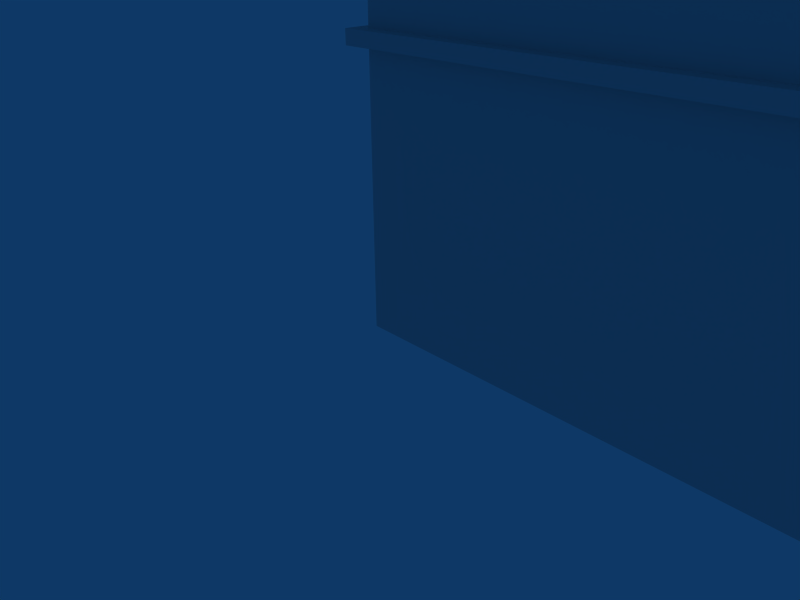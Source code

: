 # Source: B_A_10x10.blend  (saved by Blender 2.49.2; exported with 4.5.12 LTS)
import bpy
from mathutils import Matrix  # noqa: F401  (used for matrix-valued properties, if any)

bpy.ops.wm.read_factory_settings(use_empty=True)
scene = bpy.context.scene
scene.name = 'Scene'

# ---- collections
col_collection_1 = bpy.data.collections.new('Collection 1'); scene.collection.children.link(col_collection_1)

# ---- world
world_world = bpy.data.worlds.new('World'); scene.world = world_world
world_world.color = (0.05656, 0.2208, 0.4)
world_world.use_sun_shadow = False
world_world.sun_shadow_jitter_overblur = 0.0
world_world.cycles.sampling_method = 'MANUAL'
world_world.cycles.sample_map_resolution = 256

# ---- cameras
cam_camera = bpy.data.cameras.new('Camera')
cam_camera.passepartout_alpha = 0.2
cam_camera.clip_end = 100.0
cam_camera.lens = 35.0
cam_camera.ortho_scale = 7.314
cam_camera.show_passepartout = False
cam_camera.show_safe_areas = True
cam_camera.dof.focus_distance = 0.0
cam_camera.dof.aperture_fstop = 128.0

# ---- lights
light_spot = bpy.data.lights.new('Spot', 'POINT')
light_spot.transmission_factor = 0.0
light_spot.cutoff_distance = 30.0
light_spot.energy = 100.0
light_spot.shadow_buffer_clip_start = 1.001
light_spot.shadow_soft_size = 1.0
light_spot.shadow_maximum_resolution = 0.006
light_spot.use_absolute_resolution = True
light_spot.cycles.use_multiple_importance_sampling = False

# ---- meshes
me_cube_001 = bpy.data.meshes.new('Cube.001')
me_cube_001.from_pydata([(10.0, 10.0, 0.0), (10.0, 0.0, 0.0), (0.0, 0.0, 0.0), (3.576e-07, 10.0, 0.0), (10.0, 10.0, 8.0), (10.0, -5.96e-07, 8.0), (-3.576e-07, 3.576e-07, 8.0), (5.96e-08, 10.0, 8.0), (10.0, -2.98e-07, 4.1), (10.0, 10.0, 4.1), (0.0, 0.0, 4.1), (0.0, 10.0, 4.1), (10.0, 0.0, 3.9), (10.0, 10.0, 3.9), (0.0, 0.0, 3.9), (0.0, 10.0, 3.9), (-0.2, 10.2, 3.9), (-0.2, -0.2, 3.9), (10.2, 10.2, 3.9), (10.2, -0.2, 3.9), (-0.2, 10.2, 4.1), (-0.2, -0.2, 4.1), (10.2, 10.2, 4.1), (10.2, -0.2, 4.1), (-0.2, 10.2, 8.0), (-0.2, -0.2, 8.0), (10.2, -0.2, 8.0), (10.2, 10.2, 8.0), (10.2, 10.2, 8.2), (10.2, -0.2, 8.2), (-0.2, -0.2, 8.2), (-0.2, 10.2, 8.2), (10.0, 0.0, 0.5), (10.0, 10.0, 0.5), (0.0, 0.0, 0.5), (0.0, 10.0, 0.5), (10.0, 0.0, 2.0), (10.0, 10.0, 2.0), (0.0, 0.0, 2.0), (0.0, 10.0, 2.0), (4.0, 0.0, 0.0), (4.0, 0.0, 0.5), (4.0, 0.0, 2.0), (6.0, 0.0, 0.0), (6.0, 0.0, 0.5), (6.0, 0.0, 2.0)], [], [(9, 4, 5, 8), (8, 5, 6, 10), (10, 6, 7, 11), (4, 9, 11, 7), (13, 15, 16, 18), (15, 14, 17, 16), (14, 12, 19, 17), (12, 13, 18, 19), (11, 9, 22, 20), (10, 11, 20, 21), (8, 10, 21, 23), (9, 8, 23, 22), (18, 22, 23, 19), (19, 23, 21, 17), (17, 21, 20, 16), (22, 18, 16, 20), (4, 7, 24, 27), (7, 6, 25, 24), (6, 5, 26, 25), (5, 4, 27, 26), (26, 27, 28, 29), (25, 26, 29, 30), (24, 25, 30, 31), (27, 24, 31, 28), (28, 31, 30, 29), (0, 33, 32, 1), (2, 34, 35, 3), (33, 0, 3, 35), (33, 37, 36, 32), (37, 13, 12, 36), (34, 38, 39, 35), (38, 14, 15, 39), (13, 37, 39, 15), (37, 33, 35, 39), (3, 0, 40), (40, 2, 3), (41, 34, 2, 40), (42, 38, 34, 41), (42, 12, 14), (38, 42, 14), (43, 0, 1), (40, 0, 43), (32, 44, 43, 1), (44, 41, 40, 43), (36, 45, 44, 32), (45, 42, 41, 44), (42, 45, 12), (45, 36, 12)])
_uv = me_cube_001.uv_layers.new(name='UVTex')
_uv.uv.foreach_set('vector', [0.5422, 0.3944, 0.6859, 0.3944, 0.6859, 0.7628, 0.5422, 0.7628, 0.5293, 0.4592, 0.5293, 0.6605, 0.01292, 0.6605, 0.01292, 0.4592, 0.6859, 0.7628, 0.5422, 0.7628, 0.5422, 0.3944, 0.6859, 0.3944, 0.5422, 0.3944, 0.6859, 0.3944, 0.6859, 0.7628, 0.5422, 0.7628, 0.7116, 0.7334, 0.7058, 0.2874, 0.7783, 0.2271, 0.7783, 0.757, 0.7116, 0.7334, 0.7058, 0.2874, 0.7783, 0.2271, 0.7783, 0.757, 0.7116, 0.7334, 0.7058, 0.2874, 0.7783, 0.2271, 0.7783, 0.757, 0.7116, 0.7334, 0.7058, 0.2874, 0.7783, 0.2271, 0.7783, 0.757, 0.8055, 0.7254, 0.7998, 0.293, 0.8701, 0.2347, 0.8701, 0.7483, 0.8055, 0.7254, 0.7998, 0.293, 0.8701, 0.2347, 0.8701, 0.7483, 0.8055, 0.7254, 0.7998, 0.293, 0.8701, 0.2347, 0.8701, 0.7483, 0.8055, 0.7254, 0.7998, 0.293, 0.8701, 0.2347, 0.8701, 0.7483, 0.9065, 0.6835, 0.9065, 0.06229, 0.9657, 0.06229, 0.9657, 0.6835, 0.9065, 0.6835, 0.9065, 0.06229, 0.9657, 0.06229, 0.9657, 0.6835, 0.9065, 0.6835, 0.9065, 0.06229, 0.9657, 0.06229, 0.9657, 0.6835, 0.9065, 0.6835, 0.9065, 0.06229, 0.9657, 0.06229, 0.9657, 0.6835, 0.7116, 0.7334, 0.7058, 0.2874, 0.7783, 0.2271, 0.7783, 0.757, 0.7116, 0.7334, 0.7058, 0.2874, 0.7783, 0.2271, 0.7783, 0.757, 0.7116, 0.7334, 0.7058, 0.2874, 0.7783, 0.2271, 0.7783, 0.757, 0.7116, 0.7334, 0.7058, 0.2874, 0.7783, 0.2271, 0.7783, 0.757, 0.9065, 0.6835, 0.9065, 0.06229, 0.9657, 0.06229, 0.9657, 0.6835, 0.9065, 0.6835, 0.9065, 0.06229, 0.9657, 0.06229, 0.9657, 0.6835, 0.9065, 0.6835, 0.9065, 0.06229, 0.9657, 0.06229, 0.9657, 0.6835, 0.9065, 0.6835, 0.9065, 0.06229, 0.9657, 0.06229, 0.9657, 0.6835, 0.02766, 0.6768, 0.3339, 0.6768, 0.3339, 0.983, 0.02766, 0.983, 0.6059, 0.04574, 0.6103, 0.1235, 0.01689, 0.1228, 0.01221, 0.04423, 0.01689, 0.1228, 0.01221, 0.04423, 0.6059, 0.04574, 0.6103, 0.1235, 0.6059, 0.04574, 0.6103, 0.1235, 0.01689, 0.1228, 0.01221, 0.04423, 0.9911, 0.782, 0.9911, 0.8714, 0.3951, 0.8714, 0.3951, 0.782, 0.9911, 0.8714, 0.9911, 0.9846, 0.3951, 0.9846, 0.3951, 0.8714, 0.3951, 0.9846, 0.3951, 0.8714, 0.9911, 0.8714, 0.9911, 0.9846, 0.3951, 0.8714, 0.3951, 0.782, 0.9911, 0.782, 0.9911, 0.8714, 0.9911, 0.782, 0.9911, 0.8714, 0.3951, 0.8714, 0.3951, 0.782, 0.9911, 0.8714, 0.9911, 0.9846, 0.3951, 0.9846, 0.3951, 0.8714, 0.5539, 0.282, 0.6414, 0.282, 0.5889, 0.3695, 0.5889, 0.3695, 0.5539, 0.3695, 0.5539, 0.282, 0.6006, 0.2415, 0.01391, 0.2418, 0.01441, 0.1646, 0.6011, 0.1643, 0.2173, 0.3408, 0.008501, 0.3408, 0.008501, 0.2625, 0.2173, 0.2625, 0.2173, 0.3408, 0.5306, 0.44, 0.008501, 0.44, 0.008501, 0.3408, 0.2173, 0.3408, 0.008501, 0.44, 0.6064, 0.3695, 0.6414, 0.282, 0.6414, 0.3695, 0.5889, 0.3695, 0.6414, 0.282, 0.6064, 0.3695, 0.6006, 0.2415, 0.01391, 0.2418, 0.01441, 0.1646, 0.6011, 0.1643, 0.8605, 0.07169, 0.6379, 0.07169, 0.6379, 0.0262, 0.8605, 0.0262, 0.5306, 0.3408, 0.3217, 0.3408, 0.3217, 0.2625, 0.5306, 0.2625, 0.8605, 0.2082, 0.6379, 0.2082, 0.6379, 0.07169, 0.8605, 0.07169, 0.2173, 0.3408, 0.3217, 0.3408, 0.5306, 0.44, 0.3217, 0.3408, 0.5306, 0.3408, 0.5306, 0.44])
_uv.active_render = True
_uv = me_cube_001.uv_layers.new(name='lightmap')
_uv.uv.foreach_set('vector', [0.3468, 0.6657, 0.3468, 0.5724, 0.001001, 0.5724, 0.001001, 0.6657, 0.4338, 0.001001, 0.3488, 0.001001, 0.3488, 0.38, 0.4338, 0.38, 0.3468, 0.5704, 0.3468, 0.382, 0.001001, 0.382, 0.001001, 0.5704, 0.5207, 0.001001, 0.4358, 0.001001, 0.4358, 0.38, 0.5207, 0.38, 0.3488, 0.9514, 0.6947, 0.9514, 0.6947, 0.9058, 0.3488, 0.9058, 0.912, 0.7609, 0.912, 0.382, 0.8706, 0.382, 0.8706, 0.7609, 0.001001, 0.9514, 0.3468, 0.9514, 0.3468, 0.9058, 0.001001, 0.9058, 0.9555, 0.38, 0.9555, 0.001001, 0.914, 0.001001, 0.914, 0.38, 0.3488, 0.999, 0.6947, 0.999, 0.6947, 0.9534, 0.3488, 0.9534, 0.9555, 0.7609, 0.9555, 0.382, 0.914, 0.382, 0.914, 0.7609, 0.001001, 0.7133, 0.3468, 0.7133, 0.3468, 0.6677, 0.001001, 0.6677, 0.6512, 0.38, 0.6512, 0.001001, 0.6097, 0.001001, 0.6097, 0.38, 0.3468, 0.7609, 0.3468, 0.7153, 0.001001, 0.7153, 0.001001, 0.7609, 0.6947, 0.001001, 0.6532, 0.001001, 0.6532, 0.38, 0.6947, 0.38, 0.6947, 0.7133, 0.6947, 0.6677, 0.3488, 0.6677, 0.3488, 0.7133, 0.7381, 0.382, 0.6967, 0.382, 0.6967, 0.7609, 0.7381, 0.7609, 0.3488, 0.7609, 0.6947, 0.7609, 0.6947, 0.7153, 0.3488, 0.7153, 0.7381, 0.38, 0.7381, 0.001001, 0.6967, 0.001001, 0.6967, 0.38, 0.3488, 0.618, 0.6947, 0.618, 0.6947, 0.5724, 0.3488, 0.5724, 0.7816, 0.7609, 0.7816, 0.382, 0.7401, 0.382, 0.7401, 0.7609, 0.3488, 0.6657, 0.6947, 0.6657, 0.6947, 0.62, 0.3488, 0.62, 0.7816, 0.38, 0.7816, 0.001001, 0.7401, 0.001001, 0.7401, 0.38, 0.3488, 0.8085, 0.6947, 0.8085, 0.6947, 0.7629, 0.3488, 0.7629, 0.8251, 0.7609, 0.8251, 0.382, 0.7836, 0.382, 0.7836, 0.7609, 0.3468, 0.001001, 0.001001, 0.001001, 0.001001, 0.38, 0.3468, 0.38, 0.3468, 0.8085, 0.3468, 0.7629, 0.001001, 0.7629, 0.001001, 0.8085, 0.8251, 0.001001, 0.7836, 0.001001, 0.7836, 0.38, 0.8251, 0.38, 0.6947, 0.8561, 0.6947, 0.8105, 0.3488, 0.8105, 0.3488, 0.8561, 0.8686, 0.382, 0.8271, 0.382, 0.8271, 0.7609, 0.8686, 0.7609, 0.3468, 0.8561, 0.3468, 0.8105, 0.001001, 0.8105, 0.001001, 0.8561, 0.8686, 0.001001, 0.8271, 0.001001, 0.8271, 0.38, 0.8686, 0.38, 0.3468, 0.9038, 0.3468, 0.8581, 0.001001, 0.8581, 0.001001, 0.9038, 0.912, 0.001001, 0.8706, 0.001001, 0.8706, 0.38, 0.912, 0.38, 0.6947, 0.9038, 0.6947, 0.8581, 0.3488, 0.8581, 0.3488, 0.9038, 0.6947, 0.5704, 0.6947, 0.383, 0.3498, 0.5704, 0.3488, 0.5694, 0.3488, 0.382, 0.6937, 0.382, 0.999, 0.38, 0.999, 0.1915, 0.9575, 0.1915, 0.9575, 0.38, 0.6967, 0.9038, 0.8686, 0.9038, 0.8686, 0.8581, 0.6967, 0.8581, 0.8686, 0.8561, 0.6977, 0.8561, 0.8686, 0.7639, 0.912, 0.9514, 0.912, 0.7639, 0.8716, 0.9514, 0.5237, 0.38, 0.6077, 0.002002, 0.6077, 0.38, 0.6067, 0.001001, 0.5227, 0.379, 0.5227, 0.001001, 0.999, 0.5704, 0.999, 0.382, 0.9575, 0.382, 0.9575, 0.5704, 0.7836, 0.9514, 0.8686, 0.9514, 0.8686, 0.9058, 0.7836, 0.9058, 0.9555, 0.9514, 0.9555, 0.7629, 0.914, 0.7629, 0.914, 0.9514, 0.6967, 0.9514, 0.7816, 0.9514, 0.7816, 0.9058, 0.6967, 0.9058, 0.6967, 0.8551, 0.6967, 0.7629, 0.8676, 0.7629, 0.8706, 0.9504, 0.8706, 0.7629, 0.911, 0.7629])
me_cube_001.use_remesh_preserve_volume = False
me_cube_001.use_remesh_preserve_attributes = False
me_cube_001.use_mirror_vertex_groups = False
me_cube_001.update()

# ---- objects
ob_cube = bpy.data.objects.new('Cube', me_cube_001)
ob_lamp = bpy.data.objects.new('Lamp', light_spot)
ob_camera = bpy.data.objects.new('Camera', cam_camera)

# ---- transforms, parenting, visibility, modifiers, constraints
ob_cube.location = (0.0, 0.0, 0.0)
ob_cube.lock_rotations_4d = False
ob_cube.empty_display_type = 'ARROWS'
ob_cube.lineart.crease_threshold = 0.0
ob_lamp.location = (4.076, 1.005, 5.904)
ob_lamp.rotation_euler = (0.6503, 0.05522, 1.866)
ob_lamp.lock_rotations_4d = False
ob_lamp.empty_display_type = 'ARROWS'
ob_lamp.color = (0.0, 0.0, 0.0, 0.0)
ob_lamp.lineart.crease_threshold = 0.0
ob_camera.location = (7.481, -6.508, 5.344)
ob_camera.rotation_euler = (1.109, 0.01082, 0.8149)
ob_camera.lock_rotations_4d = False
ob_camera.empty_display_type = 'ARROWS'
ob_camera.color = (0.0, 0.0, 0.0, 0.0)
ob_camera.display_type = 'WIRE'
ob_camera.lineart.crease_threshold = 0.0

# ---- collection membership
col_collection_1.objects.link(ob_cube)
col_collection_1.objects.link(ob_lamp)
col_collection_1.objects.link(ob_camera)

# ---- scene / render settings (as saved in the file)
scene.camera = ob_camera
scene.frame_start = 1; scene.frame_end = 250; scene.frame_set(1)
scene.render.engine = 'BLENDER_EEVEE_NEXT'
scene.render.image_settings.file_format = 'JPEG'
scene.render.image_settings.color_mode = 'RGB'
scene.render.image_settings.compression = 90
scene.render.resolution_x = 800
scene.render.resolution_y = 600
scene.render.pixel_aspect_x = 100.0
scene.render.pixel_aspect_y = 100.0
scene.render.fps = 25
scene.render.dither_intensity = 0.0
scene.render.use_compositing = False
scene.render.use_sequencer = False
scene.render.bake_margin = 2
scene.render.bake_bias = 0.0
scene.render.use_stamp_time = False
scene.render.use_stamp_date = False
scene.render.use_stamp_frame = False
scene.render.use_stamp_camera = False
scene.render.use_stamp_scene = False
scene.render.use_stamp_filename = False
scene.render.use_stamp_render_time = False
scene.render.stamp_font_size = 0
scene.cycles.use_denoising = False
scene.cycles.samples = 10
scene.cycles.sampling_pattern = 'TABULATED_SOBOL'
scene.cycles.light_sampling_threshold = 0.0
scene.cycles.use_adaptive_sampling = False
scene.cycles.use_light_tree = False
scene.cycles.blur_glossy = 0.0
scene.cycles.volume_bounces = 1
scene.cycles.pixel_filter_type = 'GAUSSIAN'
scene.cycles.sample_clamp_indirect = 0.0
scene.view_settings.view_transform = 'Raw'
bpy.context.view_layer.update()
